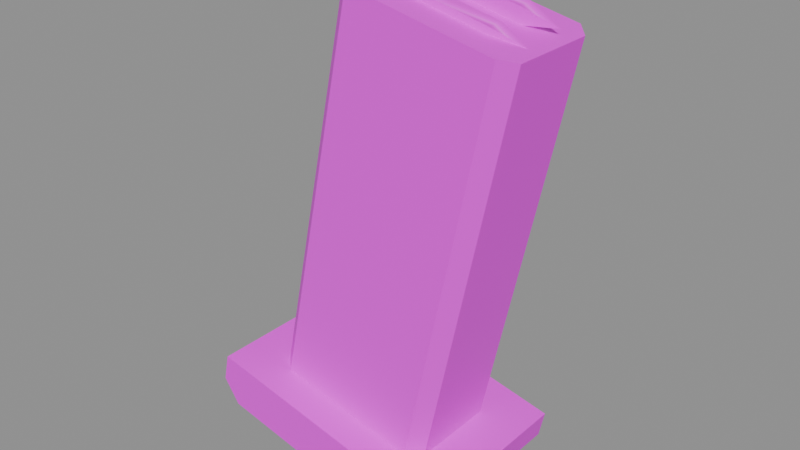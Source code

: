 # Source: vr_mag_on_v_nailpistol.blend  (saved by Blender 5.2.45; exported with 4.5.12 LTS)
import bpy
from mathutils import Matrix  # noqa: F401  (used for matrix-valued properties, if any)

bpy.ops.wm.read_factory_settings(use_empty=True)
scene = bpy.context.scene
scene.name = 'Scene'

# ---- collections
col_anchors = bpy.data.collections.new('anchors'); scene.collection.children.link(col_anchors)

# ---- images (referenced by path relative to the original .blend; pixels are not part of the script)
import os
ASSET_DIR = os.environ.get("B2B_ASSET_DIR", "")  # directory of the original .blend (textures are referenced by path, not embedded)
HERE = os.path.dirname(os.path.abspath(__file__))  # packed textures are extracted next to this script under _unpacked/

def load_image(name, relpath, width, height, colorspace="sRGB"):
    """Load a texture the original file referenced (path relative to the .blend, or extracted next to this script)."""
    p = next((c for c in (os.path.join(HERE, relpath), os.path.join(ASSET_DIR, relpath)) if relpath and os.path.exists(c)), "")
    if p:
        img = bpy.data.images.load(p, check_existing=True)
        img.name = name
    else:  # same state as the original file: an image datablock whose file is absent (Cycles renders it pink)
        img = bpy.data.images.new(name, width, height)
        img.source = "FILE"
        img.filepath = "//" + (relpath or name)
    img.colorspace_settings.name = colorspace
    return img
img_vr_mag_on_v_nailpistol_skin0 = load_image('vr_mag_on_v_nailpistol_skin0', 'vr_mag_on_v_nailpistol_skin0.png', 1024, 1024, 'sRGB')

# ---- materials (node trees are filled in below, after node groups)
mat_vr_mag_on_v_nailpistol = bpy.data.materials.new('vr_mag_on_v_nailpistol')

# ---- material node trees
mat_vr_mag_on_v_nailpistol.use_nodes = True; mat_vr_mag_on_v_nailpistol.node_tree.nodes.clear()
_N = mat_vr_mag_on_v_nailpistol.node_tree.nodes; _L = mat_vr_mag_on_v_nailpistol.node_tree.links
n0 = _N.new('ShaderNodeBsdfPrincipled'); n0.name = 'Principled BSDF'; n0.location = (-200, 100)
n0.inputs[10].default_value = 0.005
n1 = _N.new('ShaderNodeOutputMaterial'); n1.name = 'Material Output'; n1.location = (200, 100)
n2 = _N.new('ShaderNodeTexImage'); n2.name = 'Image Texture'; n2.location = (0, 0)
n2.image = img_vr_mag_on_v_nailpistol_skin0
n2.interpolation = 'Closest'
_L.new(n0.outputs[0], n1.inputs[0])
_L.new(n2.outputs[0], n0.inputs[0])
n1.is_active_output = True

# ---- meshes
me_vr_mag_on_v_nailpistol = bpy.data.meshes.new('vr_mag_on_v_nailpistol')
me_vr_mag_on_v_nailpistol.from_pydata([(0.2978, -0.7358, -3.175), (-1.731, -0.5599, -2.742), (-1.551, -0.7358, -2.767), (-1.551, 0.7358, -2.767), (-1.731, 0.5599, -2.742), (0.4631, 0.5599, -3.2), (0.2978, 0.7358, -3.175), (0.4631, -0.5599, -3.2), (-0.4536, -0.7358, 2.401), (1.56, -0.5599, 1.968), (1.395, -0.7358, 2.019), (1.395, 0.7358, 2.019), (1.56, 0.5599, 1.968), (-0.634, 0.5599, 2.452), (-0.4536, 0.7358, 2.401), (-0.634, -0.5599, 2.452), (-2.272, 1.18, -2.895), (1.049, 1.18, -3.226), (-2.197, 1.18, -2.538), (0.6434, 1.18, -3.786), (0.974, 1.18, -3.582), (-2.062, 1.18, -3.2), (-2.197, -1.18, -2.538), (-2.062, -1.18, -3.2), (-2.272, -1.18, -2.895), (0.974, -1.18, -3.582), (0.6434, -1.18, -3.786), (1.049, -1.18, -3.226), (-0.3785, 0.3471, 2.579), (1.004, 0.3471, 2.07), (1.049, 0.3471, 2.274), (-0.4236, 0.3471, 2.376), (-0.4236, 0.1342, 2.376), (1.049, 0.1342, 2.274), (1.004, 0.1342, 2.07), (-0.3785, 0.1342, 2.579), (-0.4687, 0.4396, 2.707), (-0.4085, 0.4396, 2.274), (-0.3334, 0.4396, 2.681), (-0.5588, 0.4396, 2.299), (-0.5588, 0.04165, 2.299), (-0.3334, 0.04165, 2.681), (-0.4085, 0.04165, 2.274), (-0.4687, 0.04165, 2.707), (1.47, 0.236, 2.095), (-0.3935, -0.1342, 2.477), (0.989, -0.1342, 1.968), (1.034, -0.1342, 2.172), (-0.4386, -0.1342, 2.248), (-0.4386, -0.3471, 2.248), (1.034, -0.3471, 2.172), (0.989, -0.3471, 1.968), (-0.3935, -0.3471, 2.477), (-0.4987, -0.04165, 2.579), (-0.4386, -0.04165, 2.172), (-0.3484, -0.04165, 2.554), (-0.5738, -0.04165, 2.197), (-0.5738, -0.4396, 2.197), (-0.3484, -0.4396, 2.554), (-0.4386, -0.4396, 2.172), (-0.4987, -0.4396, 2.579), (1.44, -0.236, 1.994)], [], [(0, 2, 1), (1, 4, 3), (3, 6, 5), (5, 7, 0), (0, 1, 3), (3, 5, 0), (8, 10, 9), (9, 12, 11), (11, 14, 13), (13, 15, 8), (8, 9, 11), (11, 13, 8), (0, 7, 9), (0, 9, 10), (7, 5, 12), (7, 12, 9), (5, 6, 11), (5, 11, 12), (6, 3, 14), (6, 14, 11), (3, 4, 13), (3, 13, 14), (4, 1, 15), (4, 15, 13), (1, 2, 8), (1, 8, 15), (2, 0, 10), (2, 10, 8), (16, 18, 17), (17, 20, 19), (19, 21, 16), (17, 19, 16), (22, 24, 23), (23, 26, 25), (25, 27, 22), (23, 25, 22), (16, 21, 23), (16, 23, 24), (21, 19, 26), (21, 26, 23), (19, 20, 25), (19, 25, 26), (20, 17, 27), (20, 27, 25), (17, 18, 22), (17, 22, 27), (18, 16, 24), (18, 24, 22), (28, 30, 29), (28, 29, 31), (32, 34, 33), (32, 33, 35), (31, 29, 34), (31, 34, 32), (29, 30, 33), (29, 33, 34), (30, 28, 35), (30, 35, 33), (28, 31, 32), (28, 32, 35), (36, 38, 37), (36, 37, 39), (40, 42, 41), (40, 41, 43), (39, 37, 42), (39, 42, 40), (37, 38, 41), (37, 41, 42), (38, 36, 43), (38, 43, 41), (36, 39, 40), (36, 40, 43), (34, 29, 44), (29, 30, 44), (30, 33, 44), (33, 34, 44), (45, 47, 46), (45, 46, 48), (49, 51, 50), (49, 50, 52), (48, 46, 51), (48, 51, 49), (46, 47, 50), (46, 50, 51), (47, 45, 52), (47, 52, 50), (45, 48, 49), (45, 49, 52), (53, 55, 54), (53, 54, 56), (57, 59, 58), (57, 58, 60), (56, 54, 59), (56, 59, 57), (54, 55, 58), (54, 58, 59), (55, 53, 60), (55, 60, 58), (53, 56, 57), (53, 57, 60), (51, 46, 61), (46, 47, 61), (47, 50, 61), (50, 51, 61)])
me_vr_mag_on_v_nailpistol.polygons.foreach_set('use_smooth', [True] * 104)
_k = set([(0, 2), (0, 7), (0, 10), (1, 2), (1, 4), (1, 15), (2, 8), (3, 4), (3, 6), (3, 14), (4, 13), (5, 6), (5, 7), (5, 12), (6, 11), (7, 9), (8, 10), (8, 15), (9, 10), (9, 12), (11, 12), (11, 14), (13, 14), (13, 15), (16, 18), (16, 21), (16, 24), (17, 18), (17, 20), (17, 27), (18, 22), (19, 20), (19, 21), (19, 26), (20, 25), (21, 23), (22, 24), (22, 27), (23, 24), (23, 26), (25, 26), (25, 27), (28, 30), (28, 31), (28, 35), (29, 31), (29, 44), (30, 44), (31, 32), (32, 34), (32, 35), (33, 35), (33, 44), (34, 44), (36, 38), (36, 39), (36, 43), (37, 38), (37, 39), (37, 42), (38, 41), (39, 40), (40, 42), (40, 43), (41, 42), (41, 43), (45, 47), (45, 48), (45, 52), (46, 48), (46, 61), (47, 61), (48, 49), (49, 51), (49, 52), (50, 52), (50, 61), (51, 61), (53, 55), (53, 56), (53, 60), (54, 55), (54, 56), (54, 59), (55, 58), (56, 57), (57, 59), (57, 60), (58, 59), (58, 60)])
me_vr_mag_on_v_nailpistol.attributes.new('sharp_edge', 'BOOLEAN', 'EDGE').data.foreach_set('value', [ (min(e.vertices), max(e.vertices)) in _k for e in me_vr_mag_on_v_nailpistol.edges])
_uv = me_vr_mag_on_v_nailpistol.uv_layers.new(name='UVMap')
_uv.uv.foreach_set('vector', [0.7676, 0.2402, 0.7676, 0.3105, 0.7598, 0.3184, 0.7598, 0.3184, 0.7168, 0.3184, 0.709, 0.3105, 0.709, 0.3105, 0.709, 0.2402, 0.7168, 0.2324, 0.7168, 0.2324, 0.7598, 0.2324, 0.7676, 0.2402, 0.7676, 0.2402, 0.7598, 0.3184, 0.709, 0.3105, 0.709, 0.3105, 0.7168, 0.2324, 0.7676, 0.2402, 0.8691, 0.5801, 0.8691, 0.6543, 0.8613, 0.6621, 0.8613, 0.6621, 0.8184, 0.6621, 0.8105, 0.6543, 0.8105, 0.6543, 0.8105, 0.5801, 0.8184, 0.5723, 0.8184, 0.5723, 0.8613, 0.5723, 0.8691, 0.5801, 0.8691, 0.5801, 0.8613, 0.6621, 0.8105, 0.6543, 0.8105, 0.6543, 0.8184, 0.5723, 0.8691, 0.5801, 0.1504, 0.623, 0.1426, 0.623, 0.1426, 0.416, 0.1504, 0.623, 0.1426, 0.416, 0.1504, 0.416, 0.791, 0.5566, 0.748, 0.5566, 0.748, 0.3496, 0.791, 0.5566, 0.748, 0.3496, 0.791, 0.3496, 0.4004, 0.623, 0.3926, 0.623, 0.3926, 0.416, 0.4004, 0.623, 0.3926, 0.416, 0.4004, 0.416, 0.3926, 0.623, 0.3223, 0.623, 0.3223, 0.416, 0.3926, 0.623, 0.3223, 0.416, 0.3926, 0.416, 0.7949, 0.7793, 0.7871, 0.7793, 0.7871, 0.5723, 0.7949, 0.7793, 0.7871, 0.5723, 0.7949, 0.5723, 0.7871, 0.7793, 0.7441, 0.7793, 0.7441, 0.5723, 0.7871, 0.7793, 0.7441, 0.5723, 0.7871, 0.5723, 0.7441, 0.7793, 0.7363, 0.7793, 0.7363, 0.5723, 0.7441, 0.7793, 0.7363, 0.5723, 0.7441, 0.5723, 0.2246, 0.623, 0.1504, 0.623, 0.1504, 0.416, 0.2246, 0.623, 0.1504, 0.416, 0.2246, 0.416, 0.8613, 0.8066, 0.8457, 0.8066, 0.8457, 0.6777, 0.8457, 0.6777, 0.8613, 0.6777, 0.8691, 0.6895, 0.8691, 0.6895, 0.8691, 0.7949, 0.8613, 0.8066, 0.8457, 0.6777, 0.8691, 0.6895, 0.8613, 0.8066, 0.8574, 0.3496, 0.8691, 0.3496, 0.8809, 0.3613, 0.8809, 0.3613, 0.8809, 0.4668, 0.8691, 0.4785, 0.8691, 0.4785, 0.8574, 0.4785, 0.8574, 0.3496, 0.8809, 0.3613, 0.8691, 0.4785, 0.8574, 0.3496, 0.9004, 0.5684, 0.9082, 0.5684, 0.9082, 0.6621, 0.9004, 0.5684, 0.9082, 0.6621, 0.9004, 0.6621, 0.009766, 0.7637, 0.009766, 0.6543, 0.09961, 0.6543, 0.009766, 0.7637, 0.09961, 0.6543, 0.09961, 0.7637, 0.009766, 0.6543, 0.009766, 0.6426, 0.09961, 0.6426, 0.009766, 0.6543, 0.09961, 0.6426, 0.09961, 0.6543, 0.8223, 0.9551, 0.8105, 0.9551, 0.8105, 0.8613, 0.8223, 0.9551, 0.8105, 0.8613, 0.8223, 0.8613, 0.2402, 0.7676, 0.2402, 0.6387, 0.3301, 0.6387, 0.2402, 0.7676, 0.3301, 0.6387, 0.3301, 0.7676, 0.8848, 0.5684, 0.9004, 0.5684, 0.9004, 0.6621, 0.8848, 0.5684, 0.9004, 0.6621, 0.8848, 0.6621, 0.6191, 0.9629, 0.6191, 0.9043, 0.627, 0.9043, 0.6191, 0.9629, 0.627, 0.9043, 0.627, 0.9629, 0.9629, 0.009766, 0.9629, 0.06445, 0.9551, 0.06445, 0.9629, 0.009766, 0.9551, 0.06445, 0.9551, 0.009766, 0.3887, 0.9668, 0.3887, 0.9121, 0.3965, 0.9121, 0.3887, 0.9668, 0.3965, 0.9121, 0.3965, 0.9668, 0.9512, 0.5332, 0.9434, 0.5332, 0.9434, 0.5254, 0.9512, 0.5332, 0.9434, 0.5254, 0.9512, 0.5254, 0.9551, 0.1543, 0.9551, 0.09961, 0.9629, 0.09961, 0.9551, 0.1543, 0.9629, 0.09961, 0.9629, 0.1543, 0.9746, 0.5254, 0.9746, 0.5332, 0.9668, 0.5332, 0.9746, 0.5254, 0.9668, 0.5332, 0.9668, 0.5254, 0.3418, 0.8926, 0.3457, 0.8926, 0.3457, 0.9082, 0.3418, 0.8926, 0.3457, 0.9082, 0.3418, 0.9082, 0.0918, 0.9824, 0.08789, 0.9824, 0.08789, 0.9668, 0.0918, 0.9824, 0.08789, 0.9668, 0.0918, 0.9668, 0.2988, 0.8848, 0.291, 0.8848, 0.291, 0.8691, 0.2988, 0.8848, 0.291, 0.8691, 0.2988, 0.8691, 0.4473, 0.9668, 0.4473, 0.9512, 0.4629, 0.9512, 0.4473, 0.9668, 0.4629, 0.9512, 0.4629, 0.9668, 0.0918, 0.9512, 0.08789, 0.9512, 0.08789, 0.9355, 0.0918, 0.9512, 0.08789, 0.9355, 0.0918, 0.9355, 0.1582, 0.9551, 0.1582, 0.9707, 0.1426, 0.9707, 0.1582, 0.9551, 0.1426, 0.9707, 0.1426, 0.9551, 0.3965, 0.9121, 0.3887, 0.9121, 0.3926, 0.8926, 0.627, 0.9043, 0.6191, 0.9043, 0.623, 0.8887, 0.9551, 0.1543, 0.9629, 0.1543, 0.959, 0.1738, 0.9551, 0.06445, 0.9629, 0.06445, 0.959, 0.08398, 0.9434, 0.3301, 0.9434, 0.2754, 0.9551, 0.2754, 0.9434, 0.3301, 0.9551, 0.2754, 0.9551, 0.3301, 0.6035, 0.8887, 0.6035, 0.9434, 0.5957, 0.9434, 0.6035, 0.8887, 0.5957, 0.9434, 0.5957, 0.8887, 0.9551, 0.6309, 0.9551, 0.5723, 0.9629, 0.5723, 0.9551, 0.6309, 0.9629, 0.5723, 0.9629, 0.6309, 0.248, 0.9863, 0.2402, 0.9863, 0.2402, 0.9785, 0.248, 0.9863, 0.2402, 0.9785, 0.248, 0.9785, 0.3613, 0.9512, 0.3613, 0.8926, 0.3691, 0.8926, 0.3613, 0.9512, 0.3691, 0.8926, 0.3691, 0.9512, 0.6035, 0.9785, 0.6035, 0.9863, 0.5957, 0.9863, 0.6035, 0.9785, 0.5957, 0.9863, 0.5957, 0.9785, 0.9785, 0.1426, 0.9863, 0.1426, 0.9863, 0.1582, 0.9785, 0.1426, 0.9863, 0.1582, 0.9785, 0.1582, 0.3457, 0.9395, 0.3418, 0.9395, 0.3418, 0.9238, 0.3457, 0.9395, 0.3418, 0.9238, 0.3457, 0.9238, 0.3457, 0.9746, 0.3418, 0.9746, 0.3418, 0.959, 0.3457, 0.9746, 0.3418, 0.959, 0.3457, 0.959, 0.959, 0.4551, 0.959, 0.4395, 0.9746, 0.4395, 0.959, 0.4551, 0.9746, 0.4395, 0.9746, 0.4551, 0.791, 0.8965, 0.7871, 0.8965, 0.7871, 0.8809, 0.791, 0.8965, 0.7871, 0.8809, 0.791, 0.8809, 0.127, 0.9629, 0.127, 0.9785, 0.1113, 0.9785, 0.127, 0.9629, 0.1113, 0.9785, 0.1113, 0.9629, 0.9629, 0.5723, 0.9551, 0.5723, 0.959, 0.5566, 0.9551, 0.2754, 0.9434, 0.2754, 0.9473, 0.2559, 0.3613, 0.9512, 0.3691, 0.9512, 0.3652, 0.9668, 0.5957, 0.9434, 0.6035, 0.9434, 0.5996, 0.9629])
me_vr_mag_on_v_nailpistol.materials.append(mat_vr_mag_on_v_nailpistol)
me_vr_mag_on_v_nailpistol.update()

# ---- objects
ob_vr_mag_on_v_nailpistol = bpy.data.objects.new('vr_mag_on_v_nailpistol', me_vr_mag_on_v_nailpistol)

# ---- transforms, parenting, visibility, modifiers, constraints
ob_vr_mag_on_v_nailpistol.location = (0.0, 0.0, 0.0)

# ---- collection membership
scene.collection.objects.link(ob_vr_mag_on_v_nailpistol)

# ---- scene / render settings (as saved in the file)
scene.frame_start = 1; scene.frame_end = 3; scene.frame_set(1)
scene.render.engine = 'BLENDER_EEVEE_NEXT'
scene.render.bake_bias = 0.0
scene.render.bake_samples = 0
scene.render.compositor_device = 'GPU'
scene.eevee.use_volume_custom_range = False
scene.eevee.fast_gi_thickness_near = 0.1
scene.eevee.fast_gi_thickness_far = 0.0
scene.eevee.ray_tracing_options.screen_trace_thickness = 0.1
bpy.context.view_layer.update()

# ---- added for rendering (the .blend has no active camera and no usable light): camera, sun + grey world if the file has none
cam_auto = bpy.data.cameras.new('AutoCamera')
cam_auto.lens = 50.0
cam_auto.sensor_width = 36.0
cam_auto.clip_end = 1000.0
ob_auto_camera = bpy.data.objects.new('AutoCamera', cam_auto)
scene.collection.objects.link(ob_auto_camera)
ob_auto_camera.location = (6.9531, -8.77085, 5.30755)
ob_auto_camera.rotation_euler = (1.09748, -7.21219e-08, 0.694738)
scene.camera = ob_auto_camera
light_auto_sun = bpy.data.lights.new('AutoSun', 'SUN')
light_auto_sun.energy = 3.0
light_auto_sun.angle = 0.0523599
ob_auto_sun = bpy.data.objects.new('AutoSun', light_auto_sun)
scene.collection.objects.link(ob_auto_sun)
ob_auto_sun.rotation_euler = (0.872665, 0.174533, 0.523599)
if scene.world is None:
    world_auto = bpy.data.worlds.new('AutoWorld')
    world_auto.color = (0.3, 0.3, 0.3)
    scene.world = world_auto
bpy.context.view_layer.update()
